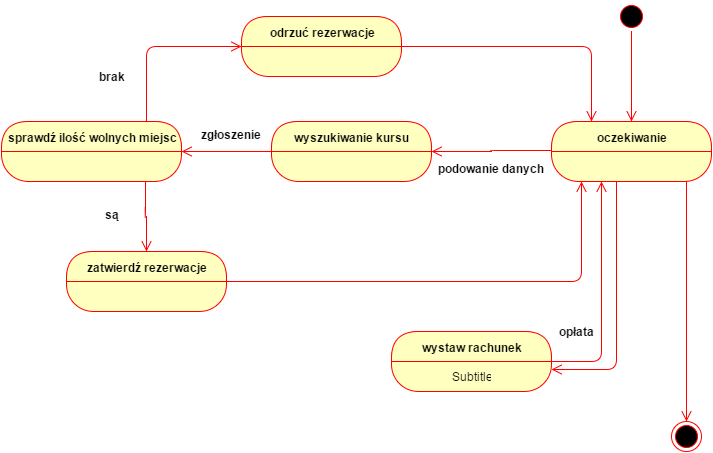

The diagram above was exported from draw.io. Its source (the exported page's mxGraphModel, read from the mxfile embedded in the PNG):
<mxGraphModel dx="1046" dy="552" grid="1" gridSize="10" guides="1" tooltips="1" connect="1" arrows="1" fold="1" page="1" pageScale="1" pageWidth="826" pageHeight="1169" background="#ffffff" math="0" shadow="0">
  <root>
    <mxCell id="0" />
    <mxCell id="1" parent="0" />
    <mxCell id="14" value="" style="ellipse;html=1;shape=startState;fillColor=#000000;strokeColor=#ff0000;" vertex="1" parent="1">
      <mxGeometry x="645" y="20" width="30" height="30" as="geometry" />
    </mxCell>
    <mxCell id="15" value="" style="edgeStyle=orthogonalEdgeStyle;html=1;verticalAlign=bottom;endArrow=open;endSize=8;strokeColor=#ff0000;" edge="1" source="14" parent="1" target="16">
      <mxGeometry relative="1" as="geometry">
        <mxPoint x="398" y="110" as="targetPoint" />
        <Array as="points" />
      </mxGeometry>
    </mxCell>
    <mxCell id="16" value="oczekiwanie" style="swimlane;html=1;fontStyle=1;align=center;verticalAlign=middle;childLayout=stackLayout;horizontal=1;startSize=30;horizontalStack=0;resizeParent=0;resizeLast=1;container=0;collapsible=0;rounded=1;arcSize=30;strokeColor=#ff0000;fillColor=#ffffc0;swimlaneFillColor=#ffffc0;" vertex="1" parent="1">
      <mxGeometry x="580" y="140" width="160" height="60" as="geometry" />
    </mxCell>
    <mxCell id="18" value="" style="edgeStyle=orthogonalEdgeStyle;html=1;verticalAlign=bottom;endArrow=open;endSize=8;strokeColor=#ff0000;entryX=0.5;entryY=0;" edge="1" parent="1" target="19">
      <mxGeometry relative="1" as="geometry">
        <mxPoint x="690" y="430" as="targetPoint" />
        <mxPoint x="715" y="200" as="sourcePoint" />
        <Array as="points" />
      </mxGeometry>
    </mxCell>
    <mxCell id="19" value="" style="ellipse;html=1;shape=endState;fillColor=#000000;strokeColor=#ff0000;" vertex="1" parent="1">
      <mxGeometry x="700" y="440" width="30" height="30" as="geometry" />
    </mxCell>
    <mxCell id="22" value="wyszukiwanie kursu" style="swimlane;html=1;fontStyle=1;align=center;verticalAlign=middle;childLayout=stackLayout;horizontal=1;startSize=30;horizontalStack=0;resizeParent=0;resizeLast=1;container=0;collapsible=0;rounded=1;arcSize=30;strokeColor=#ff0000;fillColor=#ffffc0;swimlaneFillColor=#ffffc0;" vertex="1" parent="1">
      <mxGeometry x="300" y="140" width="160" height="60" as="geometry" />
    </mxCell>
    <mxCell id="27" value="" style="edgeStyle=orthogonalEdgeStyle;html=1;verticalAlign=bottom;endArrow=open;endSize=8;strokeColor=#ff0000;entryX=1;entryY=0.5;" edge="1" parent="1" target="22">
      <mxGeometry relative="1" as="geometry">
        <mxPoint x="500" y="169" as="targetPoint" />
        <mxPoint x="580" y="169" as="sourcePoint" />
        <Array as="points">
          <mxPoint x="520" y="169" />
          <mxPoint x="520" y="170" />
        </Array>
      </mxGeometry>
    </mxCell>
    <mxCell id="28" value="sprawdź ilość wolnych miejsc" style="swimlane;html=1;fontStyle=1;align=center;verticalAlign=middle;childLayout=stackLayout;horizontal=1;startSize=30;horizontalStack=0;resizeParent=0;resizeLast=1;container=0;collapsible=0;rounded=1;arcSize=30;strokeColor=#ff0000;fillColor=#ffffc0;swimlaneFillColor=#ffffc0;" vertex="1" parent="1">
      <mxGeometry x="30" y="140" width="180" height="60" as="geometry" />
    </mxCell>
    <mxCell id="30" value="" style="edgeStyle=orthogonalEdgeStyle;html=1;verticalAlign=bottom;endArrow=open;endSize=8;strokeColor=#ff0000;entryX=1;entryY=0.5;" edge="1" parent="1" target="28">
      <mxGeometry relative="1" as="geometry">
        <mxPoint x="260" y="170" as="targetPoint" />
        <mxPoint x="340" y="170" as="sourcePoint" />
        <Array as="points" />
      </mxGeometry>
    </mxCell>
    <mxCell id="35" value="odrzuć rezerwacje" style="swimlane;html=1;fontStyle=1;align=center;verticalAlign=middle;childLayout=stackLayout;horizontal=1;startSize=30;horizontalStack=0;resizeParent=0;resizeLast=1;container=0;collapsible=0;rounded=1;arcSize=30;strokeColor=#ff0000;fillColor=#ffffc0;swimlaneFillColor=#ffffc0;" vertex="1" parent="1">
      <mxGeometry x="270" y="35" width="160" height="60" as="geometry" />
    </mxCell>
    <mxCell id="37" value="" style="edgeStyle=orthogonalEdgeStyle;html=1;verticalAlign=bottom;endArrow=open;endSize=8;strokeColor=#ff0000;entryX=0.25;entryY=0;" edge="1" source="35" parent="1" target="16">
      <mxGeometry relative="1" as="geometry">
        <mxPoint x="350" y="155" as="targetPoint" />
        <Array as="points">
          <mxPoint x="620" y="65" />
        </Array>
      </mxGeometry>
    </mxCell>
    <mxCell id="40" value="" style="edgeStyle=orthogonalEdgeStyle;html=1;verticalAlign=bottom;endArrow=open;endSize=8;strokeColor=#ff0000;entryX=0;entryY=0.5;" edge="1" parent="1" target="35">
      <mxGeometry relative="1" as="geometry">
        <mxPoint x="140" y="65" as="targetPoint" />
        <mxPoint x="175" y="140" as="sourcePoint" />
        <Array as="points">
          <mxPoint x="175" y="65" />
        </Array>
      </mxGeometry>
    </mxCell>
    <mxCell id="44" value="zatwierdź rezerwacje" style="swimlane;html=1;fontStyle=1;align=center;verticalAlign=middle;childLayout=stackLayout;horizontal=1;startSize=30;horizontalStack=0;resizeParent=0;resizeLast=1;container=0;collapsible=0;rounded=1;arcSize=30;strokeColor=#ff0000;fillColor=#ffffc0;swimlaneFillColor=#ffffc0;" vertex="1" parent="1">
      <mxGeometry x="95" y="270" width="160" height="60" as="geometry" />
    </mxCell>
    <mxCell id="46" value="" style="edgeStyle=orthogonalEdgeStyle;html=1;verticalAlign=bottom;endArrow=open;endSize=8;strokeColor=#ff0000;" edge="1" source="44" parent="1">
      <mxGeometry relative="1" as="geometry">
        <mxPoint x="610" y="200" as="targetPoint" />
        <Array as="points">
          <mxPoint x="610" y="300" />
        </Array>
      </mxGeometry>
    </mxCell>
    <mxCell id="49" value="" style="edgeStyle=orthogonalEdgeStyle;html=1;verticalAlign=bottom;endArrow=open;endSize=8;strokeColor=#ff0000;entryX=0.5;entryY=0;" edge="1" parent="1" target="44">
      <mxGeometry relative="1" as="geometry">
        <mxPoint x="174" y="235" as="targetPoint" />
        <mxPoint x="174" y="200" as="sourcePoint" />
        <Array as="points">
          <mxPoint x="174" y="235" />
          <mxPoint x="175" y="235" />
        </Array>
      </mxGeometry>
    </mxCell>
    <mxCell id="50" value="brak" style="text;html=1;align=center;fontStyle=1;verticalAlign=middle;spacingLeft=3;spacingRight=3;strokeColor=none;rotatable=0;points=[[0,0.5],[1,0.5]];portConstraint=eastwest;" vertex="1" parent="1">
      <mxGeometry x="100" y="82" width="80" height="26" as="geometry" />
    </mxCell>
    <mxCell id="51" value="są" style="text;html=1;align=center;fontStyle=1;verticalAlign=middle;spacingLeft=3;spacingRight=3;strokeColor=none;rotatable=0;points=[[0,0.5],[1,0.5]];portConstraint=eastwest;" vertex="1" parent="1">
      <mxGeometry x="100" y="220" width="80" height="26" as="geometry" />
    </mxCell>
    <mxCell id="54" value="podowanie danych" style="text;html=1;align=center;fontStyle=1;verticalAlign=middle;spacingLeft=3;spacingRight=3;strokeColor=none;rotatable=0;points=[[0,0.5],[1,0.5]];portConstraint=eastwest;" vertex="1" parent="1">
      <mxGeometry x="480" y="174" width="80" height="26" as="geometry" />
    </mxCell>
    <mxCell id="55" value="zgłoszenie" style="text;html=1;align=center;fontStyle=1;verticalAlign=middle;spacingLeft=3;spacingRight=3;strokeColor=none;rotatable=0;points=[[0,0.5],[1,0.5]];portConstraint=eastwest;" vertex="1" parent="1">
      <mxGeometry x="220" y="140" width="80" height="26" as="geometry" />
    </mxCell>
    <mxCell id="57" value="" style="edgeStyle=orthogonalEdgeStyle;html=1;verticalAlign=bottom;endArrow=open;endSize=8;strokeColor=#ff0000;entryX=1;entryY=0.25;" edge="1" parent="1" target="59">
      <mxGeometry relative="1" as="geometry">
        <mxPoint x="645" y="380" as="targetPoint" />
        <mxPoint x="645" y="200" as="sourcePoint" />
        <Array as="points">
          <mxPoint x="645" y="388" />
        </Array>
      </mxGeometry>
    </mxCell>
    <mxCell id="58" value="wystaw rachunek" style="swimlane;html=1;fontStyle=1;align=center;verticalAlign=middle;childLayout=stackLayout;horizontal=1;startSize=30;horizontalStack=0;resizeParent=0;resizeLast=1;container=0;collapsible=0;rounded=1;arcSize=30;strokeColor=#ff0000;fillColor=#ffffc0;swimlaneFillColor=#ffffc0;" vertex="1" parent="1">
      <mxGeometry x="420" y="350" width="160" height="60" as="geometry" />
    </mxCell>
    <mxCell id="59" value="Subtitle" style="text;html=1;strokeColor=none;fillColor=none;align=center;verticalAlign=middle;spacingLeft=4;spacingRight=4;whiteSpace=wrap;overflow=hidden;rotatable=0;" vertex="1" parent="58">
      <mxGeometry y="30" width="160" height="30" as="geometry" />
    </mxCell>
    <mxCell id="60" value="" style="edgeStyle=orthogonalEdgeStyle;html=1;verticalAlign=bottom;endArrow=open;endSize=8;strokeColor=#ff0000;" edge="1" source="58" parent="1">
      <mxGeometry relative="1" as="geometry">
        <mxPoint x="630" y="200" as="targetPoint" />
      </mxGeometry>
    </mxCell>
    <mxCell id="61" value="opłata" style="text;html=1;align=center;fontStyle=1;verticalAlign=middle;spacingLeft=3;spacingRight=3;strokeColor=none;rotatable=0;points=[[0,0.5],[1,0.5]];portConstraint=eastwest;" vertex="1" parent="1">
      <mxGeometry x="565" y="337" width="80" height="26" as="geometry" />
    </mxCell>
  </root>
</mxGraphModel>